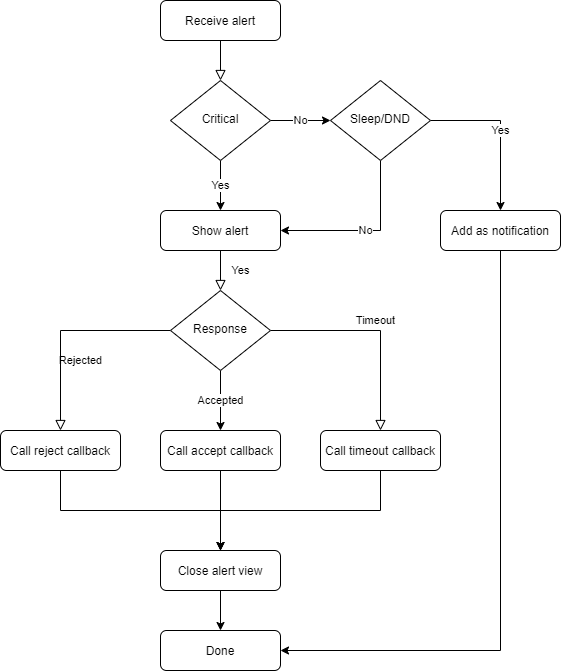

The diagram above was exported from draw.io. Its source (the exported page's mxGraphModel, read from the mxfile embedded in the PNG):
<mxGraphModel dx="2630" dy="989" grid="1" gridSize="10" guides="1" tooltips="1" connect="1" arrows="1" fold="1" page="1" pageScale="1" pageWidth="827" pageHeight="1169" math="0" shadow="0">
  <root>
    <mxCell id="WIyWlLk6GJQsqaUBKTNV-0" />
    <mxCell id="WIyWlLk6GJQsqaUBKTNV-1" parent="WIyWlLk6GJQsqaUBKTNV-0" />
    <mxCell id="WIyWlLk6GJQsqaUBKTNV-2" value="" style="rounded=0;html=1;jettySize=auto;orthogonalLoop=1;fontSize=11;endArrow=block;endFill=0;endSize=8;strokeWidth=1;shadow=0;labelBackgroundColor=none;edgeStyle=orthogonalEdgeStyle;" parent="WIyWlLk6GJQsqaUBKTNV-1" source="WIyWlLk6GJQsqaUBKTNV-3" target="MX7eVeI7ySsULh--bfok-8" edge="1">
      <mxGeometry relative="1" as="geometry" />
    </mxCell>
    <mxCell id="WIyWlLk6GJQsqaUBKTNV-3" value="Receive alert" style="rounded=1;whiteSpace=wrap;html=1;fontSize=12;glass=0;strokeWidth=1;shadow=0;" parent="WIyWlLk6GJQsqaUBKTNV-1" vertex="1">
      <mxGeometry x="200" y="40" width="120" height="40" as="geometry" />
    </mxCell>
    <mxCell id="WIyWlLk6GJQsqaUBKTNV-4" value="Yes" style="rounded=0;html=1;jettySize=auto;orthogonalLoop=1;fontSize=11;endArrow=block;endFill=0;endSize=8;strokeWidth=1;shadow=0;labelBackgroundColor=none;edgeStyle=orthogonalEdgeStyle;exitX=0.5;exitY=1;exitDx=0;exitDy=0;" parent="WIyWlLk6GJQsqaUBKTNV-1" source="WIyWlLk6GJQsqaUBKTNV-7" target="WIyWlLk6GJQsqaUBKTNV-10" edge="1">
      <mxGeometry y="20" relative="1" as="geometry">
        <mxPoint as="offset" />
      </mxGeometry>
    </mxCell>
    <mxCell id="MX7eVeI7ySsULh--bfok-13" value="Yes" style="edgeStyle=orthogonalEdgeStyle;rounded=0;orthogonalLoop=1;jettySize=auto;html=1;" edge="1" parent="WIyWlLk6GJQsqaUBKTNV-1" source="WIyWlLk6GJQsqaUBKTNV-6" target="MX7eVeI7ySsULh--bfok-11">
      <mxGeometry relative="1" as="geometry" />
    </mxCell>
    <mxCell id="MX7eVeI7ySsULh--bfok-14" value="No" style="edgeStyle=orthogonalEdgeStyle;rounded=0;orthogonalLoop=1;jettySize=auto;html=1;entryX=1;entryY=0.5;entryDx=0;entryDy=0;exitX=0.5;exitY=1;exitDx=0;exitDy=0;" edge="1" parent="WIyWlLk6GJQsqaUBKTNV-1" source="WIyWlLk6GJQsqaUBKTNV-6" target="WIyWlLk6GJQsqaUBKTNV-7">
      <mxGeometry relative="1" as="geometry">
        <mxPoint x="450" y="170" as="sourcePoint" />
        <Array as="points">
          <mxPoint x="420" y="200" />
          <mxPoint x="420" y="270" />
        </Array>
      </mxGeometry>
    </mxCell>
    <mxCell id="WIyWlLk6GJQsqaUBKTNV-6" value="Sleep/DND" style="rhombus;whiteSpace=wrap;html=1;shadow=0;fontFamily=Helvetica;fontSize=12;align=center;strokeWidth=1;spacing=6;spacingTop=-4;" parent="WIyWlLk6GJQsqaUBKTNV-1" vertex="1">
      <mxGeometry x="370" y="120" width="100" height="80" as="geometry" />
    </mxCell>
    <mxCell id="WIyWlLk6GJQsqaUBKTNV-7" value="Show alert" style="rounded=1;whiteSpace=wrap;html=1;fontSize=12;glass=0;strokeWidth=1;shadow=0;" parent="WIyWlLk6GJQsqaUBKTNV-1" vertex="1">
      <mxGeometry x="200" y="250" width="120" height="40" as="geometry" />
    </mxCell>
    <mxCell id="WIyWlLk6GJQsqaUBKTNV-8" value="Rejected" style="rounded=0;html=1;jettySize=auto;orthogonalLoop=1;fontSize=11;endArrow=block;endFill=0;endSize=8;strokeWidth=1;shadow=0;labelBackgroundColor=none;edgeStyle=orthogonalEdgeStyle;" parent="WIyWlLk6GJQsqaUBKTNV-1" source="WIyWlLk6GJQsqaUBKTNV-10" target="MX7eVeI7ySsULh--bfok-1" edge="1">
      <mxGeometry x="0.3333" y="20" relative="1" as="geometry">
        <mxPoint as="offset" />
      </mxGeometry>
    </mxCell>
    <mxCell id="WIyWlLk6GJQsqaUBKTNV-9" value="Timeout" style="edgeStyle=orthogonalEdgeStyle;rounded=0;html=1;jettySize=auto;orthogonalLoop=1;fontSize=11;endArrow=block;endFill=0;endSize=8;strokeWidth=1;shadow=0;labelBackgroundColor=none;" parent="WIyWlLk6GJQsqaUBKTNV-1" source="WIyWlLk6GJQsqaUBKTNV-10" target="WIyWlLk6GJQsqaUBKTNV-12" edge="1">
      <mxGeometry y="10" relative="1" as="geometry">
        <mxPoint as="offset" />
      </mxGeometry>
    </mxCell>
    <mxCell id="MX7eVeI7ySsULh--bfok-5" value="Accepted" style="edgeStyle=orthogonalEdgeStyle;rounded=0;orthogonalLoop=1;jettySize=auto;html=1;" edge="1" parent="WIyWlLk6GJQsqaUBKTNV-1" source="WIyWlLk6GJQsqaUBKTNV-10" target="MX7eVeI7ySsULh--bfok-0">
      <mxGeometry relative="1" as="geometry" />
    </mxCell>
    <mxCell id="WIyWlLk6GJQsqaUBKTNV-10" value="Response" style="rhombus;whiteSpace=wrap;html=1;shadow=0;fontFamily=Helvetica;fontSize=12;align=center;strokeWidth=1;spacing=6;spacingTop=-4;" parent="WIyWlLk6GJQsqaUBKTNV-1" vertex="1">
      <mxGeometry x="210" y="330" width="100" height="80" as="geometry" />
    </mxCell>
    <mxCell id="MX7eVeI7ySsULh--bfok-7" style="edgeStyle=orthogonalEdgeStyle;rounded=0;orthogonalLoop=1;jettySize=auto;html=1;entryX=0.5;entryY=0;entryDx=0;entryDy=0;" edge="1" parent="WIyWlLk6GJQsqaUBKTNV-1" source="WIyWlLk6GJQsqaUBKTNV-11" target="MX7eVeI7ySsULh--bfok-6">
      <mxGeometry relative="1" as="geometry" />
    </mxCell>
    <mxCell id="WIyWlLk6GJQsqaUBKTNV-11" value="Close alert view" style="rounded=1;whiteSpace=wrap;html=1;fontSize=12;glass=0;strokeWidth=1;shadow=0;" parent="WIyWlLk6GJQsqaUBKTNV-1" vertex="1">
      <mxGeometry x="200" y="590" width="120" height="40" as="geometry" />
    </mxCell>
    <mxCell id="MX7eVeI7ySsULh--bfok-4" style="edgeStyle=orthogonalEdgeStyle;rounded=0;orthogonalLoop=1;jettySize=auto;html=1;exitX=0.5;exitY=1;exitDx=0;exitDy=0;" edge="1" parent="WIyWlLk6GJQsqaUBKTNV-1" source="WIyWlLk6GJQsqaUBKTNV-12" target="WIyWlLk6GJQsqaUBKTNV-11">
      <mxGeometry relative="1" as="geometry" />
    </mxCell>
    <mxCell id="WIyWlLk6GJQsqaUBKTNV-12" value="Call timeout callback" style="rounded=1;whiteSpace=wrap;html=1;fontSize=12;glass=0;strokeWidth=1;shadow=0;" parent="WIyWlLk6GJQsqaUBKTNV-1" vertex="1">
      <mxGeometry x="360" y="470" width="120" height="40" as="geometry" />
    </mxCell>
    <mxCell id="MX7eVeI7ySsULh--bfok-3" style="edgeStyle=orthogonalEdgeStyle;rounded=0;orthogonalLoop=1;jettySize=auto;html=1;exitX=0.5;exitY=1;exitDx=0;exitDy=0;" edge="1" parent="WIyWlLk6GJQsqaUBKTNV-1" source="MX7eVeI7ySsULh--bfok-0" target="WIyWlLk6GJQsqaUBKTNV-11">
      <mxGeometry relative="1" as="geometry" />
    </mxCell>
    <mxCell id="MX7eVeI7ySsULh--bfok-0" value="Call accept callback" style="rounded=1;whiteSpace=wrap;html=1;fontSize=12;glass=0;strokeWidth=1;shadow=0;" vertex="1" parent="WIyWlLk6GJQsqaUBKTNV-1">
      <mxGeometry x="200" y="470" width="120" height="40" as="geometry" />
    </mxCell>
    <mxCell id="MX7eVeI7ySsULh--bfok-2" style="edgeStyle=orthogonalEdgeStyle;rounded=0;orthogonalLoop=1;jettySize=auto;html=1;exitX=0.5;exitY=1;exitDx=0;exitDy=0;" edge="1" parent="WIyWlLk6GJQsqaUBKTNV-1" source="MX7eVeI7ySsULh--bfok-1" target="WIyWlLk6GJQsqaUBKTNV-11">
      <mxGeometry relative="1" as="geometry" />
    </mxCell>
    <mxCell id="MX7eVeI7ySsULh--bfok-1" value="Call reject callback" style="rounded=1;whiteSpace=wrap;html=1;fontSize=12;glass=0;strokeWidth=1;shadow=0;" vertex="1" parent="WIyWlLk6GJQsqaUBKTNV-1">
      <mxGeometry x="40" y="470" width="120" height="40" as="geometry" />
    </mxCell>
    <mxCell id="MX7eVeI7ySsULh--bfok-6" value="Done" style="rounded=1;whiteSpace=wrap;html=1;fontSize=12;glass=0;strokeWidth=1;shadow=0;" vertex="1" parent="WIyWlLk6GJQsqaUBKTNV-1">
      <mxGeometry x="200" y="670" width="120" height="40" as="geometry" />
    </mxCell>
    <mxCell id="MX7eVeI7ySsULh--bfok-9" value="Yes" style="edgeStyle=orthogonalEdgeStyle;rounded=0;orthogonalLoop=1;jettySize=auto;html=1;" edge="1" parent="WIyWlLk6GJQsqaUBKTNV-1" source="MX7eVeI7ySsULh--bfok-8" target="WIyWlLk6GJQsqaUBKTNV-7">
      <mxGeometry relative="1" as="geometry" />
    </mxCell>
    <mxCell id="MX7eVeI7ySsULh--bfok-12" value="No" style="edgeStyle=orthogonalEdgeStyle;rounded=0;orthogonalLoop=1;jettySize=auto;html=1;" edge="1" parent="WIyWlLk6GJQsqaUBKTNV-1" source="MX7eVeI7ySsULh--bfok-8" target="WIyWlLk6GJQsqaUBKTNV-6">
      <mxGeometry relative="1" as="geometry" />
    </mxCell>
    <mxCell id="MX7eVeI7ySsULh--bfok-8" value="Critical" style="rhombus;whiteSpace=wrap;html=1;shadow=0;fontFamily=Helvetica;fontSize=12;align=center;strokeWidth=1;spacing=6;spacingTop=-4;" vertex="1" parent="WIyWlLk6GJQsqaUBKTNV-1">
      <mxGeometry x="210" y="120" width="100" height="80" as="geometry" />
    </mxCell>
    <mxCell id="MX7eVeI7ySsULh--bfok-15" style="edgeStyle=orthogonalEdgeStyle;rounded=0;orthogonalLoop=1;jettySize=auto;html=1;entryX=1;entryY=0.5;entryDx=0;entryDy=0;" edge="1" parent="WIyWlLk6GJQsqaUBKTNV-1" source="MX7eVeI7ySsULh--bfok-11" target="MX7eVeI7ySsULh--bfok-6">
      <mxGeometry relative="1" as="geometry">
        <Array as="points">
          <mxPoint x="540" y="690" />
        </Array>
      </mxGeometry>
    </mxCell>
    <mxCell id="MX7eVeI7ySsULh--bfok-11" value="Add as notification" style="rounded=1;whiteSpace=wrap;html=1;fontSize=12;glass=0;strokeWidth=1;shadow=0;" vertex="1" parent="WIyWlLk6GJQsqaUBKTNV-1">
      <mxGeometry x="480" y="250" width="120" height="40" as="geometry" />
    </mxCell>
  </root>
</mxGraphModel>